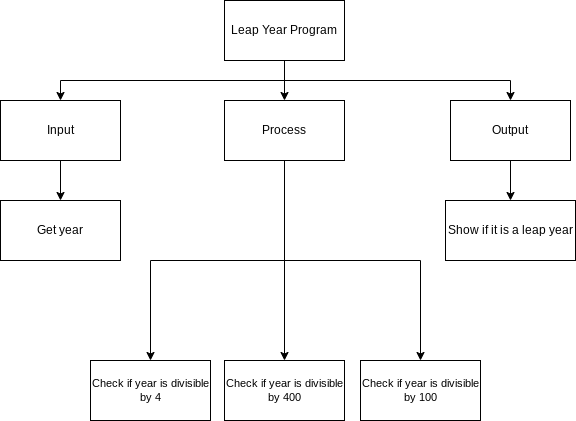

The diagram above was exported from draw.io. Its source (the exported page's mxGraphModel, read from the mxfile embedded in the PNG):
<mxGraphModel dx="1204" dy="741" grid="1" gridSize="10" guides="1" tooltips="1" connect="1" arrows="1" fold="1" page="1" pageScale="1" pageWidth="827" pageHeight="1169" math="0" shadow="0">
  <root>
    <mxCell id="0" />
    <mxCell id="1" parent="0" />
    <mxCell id="9" style="edgeStyle=orthogonalEdgeStyle;html=1;entryX=0.5;entryY=0;entryDx=0;entryDy=0;rounded=0;" parent="1" source="2" target="4" edge="1">
      <mxGeometry relative="1" as="geometry" />
    </mxCell>
    <mxCell id="10" style="edgeStyle=orthogonalEdgeStyle;shape=connector;rounded=0;html=1;entryX=0.5;entryY=0;entryDx=0;entryDy=0;labelBackgroundColor=default;fontFamily=Helvetica;fontSize=11;fontColor=default;endArrow=classic;strokeColor=default;" parent="1" source="2" target="3" edge="1">
      <mxGeometry relative="1" as="geometry">
        <Array as="points">
          <mxPoint x="414" y="200" />
          <mxPoint x="190" y="200" />
        </Array>
      </mxGeometry>
    </mxCell>
    <mxCell id="11" style="edgeStyle=orthogonalEdgeStyle;shape=connector;rounded=0;html=1;entryX=0.5;entryY=0;entryDx=0;entryDy=0;labelBackgroundColor=default;fontFamily=Helvetica;fontSize=11;fontColor=default;endArrow=classic;strokeColor=default;" parent="1" source="2" target="5" edge="1">
      <mxGeometry relative="1" as="geometry">
        <Array as="points">
          <mxPoint x="414" y="200" />
          <mxPoint x="640" y="200" />
        </Array>
      </mxGeometry>
    </mxCell>
    <mxCell id="2" value="Leap Year Program" style="rounded=0;whiteSpace=wrap;html=1;" parent="1" vertex="1">
      <mxGeometry x="354" y="120" width="120" height="60" as="geometry" />
    </mxCell>
    <mxCell id="14" style="edgeStyle=orthogonalEdgeStyle;shape=connector;rounded=0;html=1;entryX=0.5;entryY=0;entryDx=0;entryDy=0;labelBackgroundColor=default;fontFamily=Helvetica;fontSize=11;fontColor=default;endArrow=classic;strokeColor=default;" parent="1" source="3" target="6" edge="1">
      <mxGeometry relative="1" as="geometry" />
    </mxCell>
    <mxCell id="3" value="Input" style="rounded=0;whiteSpace=wrap;html=1;" parent="1" vertex="1">
      <mxGeometry x="130" y="220" width="120" height="60" as="geometry" />
    </mxCell>
    <mxCell id="27" style="edgeStyle=orthogonalEdgeStyle;html=1;entryX=0.5;entryY=0;entryDx=0;entryDy=0;rounded=0;" edge="1" parent="1" source="4" target="26">
      <mxGeometry relative="1" as="geometry" />
    </mxCell>
    <mxCell id="28" style="edgeStyle=orthogonalEdgeStyle;rounded=0;html=1;entryX=0.5;entryY=0;entryDx=0;entryDy=0;" edge="1" parent="1" source="4" target="23">
      <mxGeometry relative="1" as="geometry">
        <Array as="points">
          <mxPoint x="414" y="380" />
          <mxPoint x="280" y="380" />
        </Array>
      </mxGeometry>
    </mxCell>
    <mxCell id="29" style="edgeStyle=orthogonalEdgeStyle;rounded=0;html=1;entryX=0.5;entryY=0;entryDx=0;entryDy=0;" edge="1" parent="1" source="4" target="16">
      <mxGeometry relative="1" as="geometry">
        <Array as="points">
          <mxPoint x="414" y="380" />
          <mxPoint x="550" y="380" />
        </Array>
      </mxGeometry>
    </mxCell>
    <mxCell id="4" value="Process" style="rounded=0;whiteSpace=wrap;html=1;" parent="1" vertex="1">
      <mxGeometry x="354" y="220" width="120" height="60" as="geometry" />
    </mxCell>
    <mxCell id="22" style="edgeStyle=orthogonalEdgeStyle;html=1;entryX=0.5;entryY=0;entryDx=0;entryDy=0;rounded=0;" parent="1" source="5" target="20" edge="1">
      <mxGeometry relative="1" as="geometry" />
    </mxCell>
    <mxCell id="5" value="Output" style="rounded=0;whiteSpace=wrap;html=1;" parent="1" vertex="1">
      <mxGeometry x="580" y="220" width="120" height="60" as="geometry" />
    </mxCell>
    <mxCell id="6" value="Get year" style="rounded=0;whiteSpace=wrap;html=1;" parent="1" vertex="1">
      <mxGeometry x="130" y="320" width="120" height="60" as="geometry" />
    </mxCell>
    <mxCell id="16" value="Check if year is divisible by 100" style="rounded=0;whiteSpace=wrap;html=1;fontFamily=Helvetica;fontSize=11;fontColor=default;" parent="1" vertex="1">
      <mxGeometry x="490" y="480" width="120" height="60" as="geometry" />
    </mxCell>
    <mxCell id="20" value="Show if it is a leap year" style="rounded=0;whiteSpace=wrap;html=1;" parent="1" vertex="1">
      <mxGeometry x="575" y="320" width="130" height="60" as="geometry" />
    </mxCell>
    <mxCell id="23" value="Check if year is divisible by 4" style="rounded=0;whiteSpace=wrap;html=1;fontFamily=Helvetica;fontSize=11;fontColor=default;" parent="1" vertex="1">
      <mxGeometry x="220" y="480" width="120" height="60" as="geometry" />
    </mxCell>
    <mxCell id="26" value="Check if year is divisible by 400" style="rounded=0;whiteSpace=wrap;html=1;fontFamily=Helvetica;fontSize=11;fontColor=default;" vertex="1" parent="1">
      <mxGeometry x="354" y="480" width="120" height="60" as="geometry" />
    </mxCell>
  </root>
</mxGraphModel>